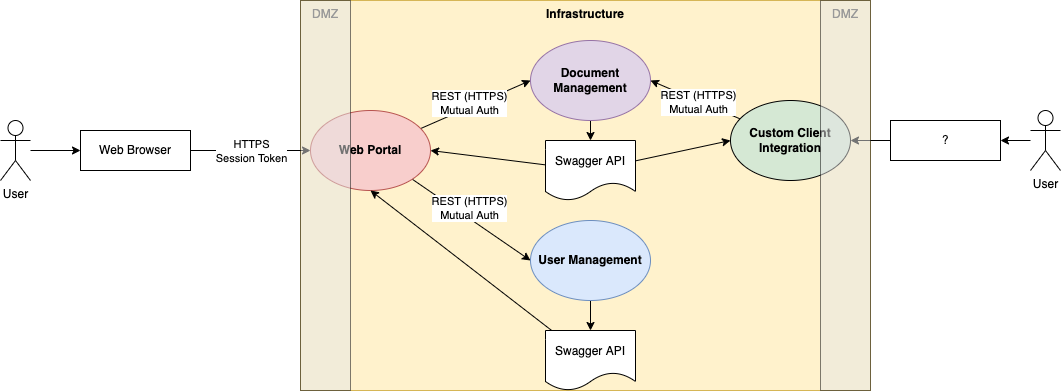

The diagram above was exported from draw.io. Its source (the exported page's mxGraphModel, read from the mxfile embedded in the PNG):
<mxGraphModel dx="1946" dy="737" grid="1" gridSize="10" guides="1" tooltips="1" connect="1" arrows="1" fold="1" page="1" pageScale="1" pageWidth="850" pageHeight="1100" math="0" shadow="0">
  <root>
    <mxCell id="WsujVX70dEuGRZJpyPNt-0" />
    <mxCell id="WsujVX70dEuGRZJpyPNt-1" parent="WsujVX70dEuGRZJpyPNt-0" />
    <mxCell id="WsujVX70dEuGRZJpyPNt-2" value="Infrastructure" style="rounded=0;whiteSpace=wrap;html=1;fillColor=#fff2cc;strokeColor=#d6b656;fontStyle=1;verticalAlign=top;" vertex="1" parent="WsujVX70dEuGRZJpyPNt-1">
      <mxGeometry x="150" y="110" width="570" height="390" as="geometry" />
    </mxCell>
    <mxCell id="WsujVX70dEuGRZJpyPNt-3" style="edgeStyle=none;rounded=0;orthogonalLoop=1;jettySize=auto;html=1;entryX=0;entryY=0.5;entryDx=0;entryDy=0;startArrow=none;startFill=0;endArrow=classic;endFill=1;strokeWidth=1;fillColor=#000000;" edge="1" parent="WsujVX70dEuGRZJpyPNt-1" source="WsujVX70dEuGRZJpyPNt-4" target="WsujVX70dEuGRZJpyPNt-17">
      <mxGeometry relative="1" as="geometry" />
    </mxCell>
    <mxCell id="pbaD3JF-SKxldNxs3W6f-1" value="HTTPS&lt;br&gt;Session Token" style="edgeLabel;html=1;align=center;verticalAlign=middle;resizable=0;points=[];fontColor=#000000;" vertex="1" connectable="0" parent="WsujVX70dEuGRZJpyPNt-3">
      <mxGeometry x="-0.16" y="2" relative="1" as="geometry">
        <mxPoint x="10" y="2" as="offset" />
      </mxGeometry>
    </mxCell>
    <mxCell id="WsujVX70dEuGRZJpyPNt-4" value="Web Browser" style="rounded=0;whiteSpace=wrap;html=1;" vertex="1" parent="WsujVX70dEuGRZJpyPNt-1">
      <mxGeometry x="-70" y="240" width="110" height="40" as="geometry" />
    </mxCell>
    <mxCell id="LnMOxW-uiNIdCNJsO0Fo-1" style="edgeStyle=none;rounded=0;orthogonalLoop=1;jettySize=auto;html=1;fontColor=#000000;startArrow=none;startFill=0;endArrow=classic;endFill=1;strokeWidth=1;fillColor=#000000;" edge="1" parent="WsujVX70dEuGRZJpyPNt-1" source="WsujVX70dEuGRZJpyPNt-5" target="LnMOxW-uiNIdCNJsO0Fo-0">
      <mxGeometry relative="1" as="geometry" />
    </mxCell>
    <mxCell id="WsujVX70dEuGRZJpyPNt-5" value="Document Management" style="ellipse;whiteSpace=wrap;html=1;fillColor=#e1d5e7;fontStyle=1;strokeColor=#9673a6;" vertex="1" parent="WsujVX70dEuGRZJpyPNt-1">
      <mxGeometry x="380" y="150" width="120" height="80" as="geometry" />
    </mxCell>
    <mxCell id="LnMOxW-uiNIdCNJsO0Fo-5" style="edgeStyle=none;rounded=0;orthogonalLoop=1;jettySize=auto;html=1;entryX=0.5;entryY=0;entryDx=0;entryDy=0;fontColor=#000000;startArrow=none;startFill=0;endArrow=classic;endFill=1;strokeWidth=1;fillColor=#000000;" edge="1" parent="WsujVX70dEuGRZJpyPNt-1" source="WsujVX70dEuGRZJpyPNt-6" target="LnMOxW-uiNIdCNJsO0Fo-4">
      <mxGeometry relative="1" as="geometry" />
    </mxCell>
    <mxCell id="WsujVX70dEuGRZJpyPNt-6" value="User Management" style="ellipse;whiteSpace=wrap;html=1;fillColor=#dae8fc;strokeColor=#6c8ebf;fontStyle=1" vertex="1" parent="WsujVX70dEuGRZJpyPNt-1">
      <mxGeometry x="380" y="330" width="120" height="80" as="geometry" />
    </mxCell>
    <mxCell id="WsujVX70dEuGRZJpyPNt-7" style="edgeStyle=none;rounded=0;orthogonalLoop=1;jettySize=auto;html=1;entryX=1;entryY=0.5;entryDx=0;entryDy=0;startArrow=none;startFill=0;endArrow=classic;endFill=1;strokeWidth=1;fillColor=#000000;" edge="1" parent="WsujVX70dEuGRZJpyPNt-1" source="WsujVX70dEuGRZJpyPNt-8" target="WsujVX70dEuGRZJpyPNt-5">
      <mxGeometry relative="1" as="geometry" />
    </mxCell>
    <mxCell id="rPCPe6O728wLWfeR1FMU-1" value="REST (HTTPS)&lt;br&gt;Mutual Auth" style="edgeLabel;html=1;align=center;verticalAlign=middle;resizable=0;points=[];fontColor=#000000;" vertex="1" connectable="0" parent="WsujVX70dEuGRZJpyPNt-7">
      <mxGeometry x="-0.071" y="1" relative="1" as="geometry">
        <mxPoint as="offset" />
      </mxGeometry>
    </mxCell>
    <mxCell id="WsujVX70dEuGRZJpyPNt-8" value="Custom Client Integration" style="ellipse;whiteSpace=wrap;html=1;fillColor=#D5E8D4;fontStyle=1" vertex="1" parent="WsujVX70dEuGRZJpyPNt-1">
      <mxGeometry x="580" y="210" width="120" height="80" as="geometry" />
    </mxCell>
    <mxCell id="WsujVX70dEuGRZJpyPNt-9" style="edgeStyle=none;rounded=0;orthogonalLoop=1;jettySize=auto;html=1;entryX=0;entryY=0.5;entryDx=0;entryDy=0;endArrow=classic;endFill=1;strokeWidth=1;fillColor=#000000;" edge="1" parent="WsujVX70dEuGRZJpyPNt-1" source="WsujVX70dEuGRZJpyPNt-10" target="WsujVX70dEuGRZJpyPNt-4">
      <mxGeometry relative="1" as="geometry" />
    </mxCell>
    <mxCell id="WsujVX70dEuGRZJpyPNt-10" value="User" style="shape=umlActor;verticalLabelPosition=bottom;verticalAlign=top;html=1;outlineConnect=0;" vertex="1" parent="WsujVX70dEuGRZJpyPNt-1">
      <mxGeometry x="-150" y="230" width="30" height="60" as="geometry" />
    </mxCell>
    <mxCell id="WsujVX70dEuGRZJpyPNt-11" style="edgeStyle=none;rounded=0;orthogonalLoop=1;jettySize=auto;html=1;entryX=1;entryY=0.5;entryDx=0;entryDy=0;startArrow=none;startFill=0;endArrow=classic;endFill=1;strokeWidth=1;fillColor=#000000;" edge="1" parent="WsujVX70dEuGRZJpyPNt-1" source="WsujVX70dEuGRZJpyPNt-12" target="WsujVX70dEuGRZJpyPNt-14">
      <mxGeometry relative="1" as="geometry" />
    </mxCell>
    <mxCell id="WsujVX70dEuGRZJpyPNt-12" value="User" style="shape=umlActor;verticalLabelPosition=bottom;verticalAlign=top;html=1;outlineConnect=0;" vertex="1" parent="WsujVX70dEuGRZJpyPNt-1">
      <mxGeometry x="880" y="220" width="30" height="60" as="geometry" />
    </mxCell>
    <mxCell id="WsujVX70dEuGRZJpyPNt-13" style="edgeStyle=none;rounded=0;orthogonalLoop=1;jettySize=auto;html=1;startArrow=none;startFill=0;endArrow=classic;endFill=1;strokeWidth=1;fillColor=#000000;" edge="1" parent="WsujVX70dEuGRZJpyPNt-1" source="WsujVX70dEuGRZJpyPNt-14" target="WsujVX70dEuGRZJpyPNt-8">
      <mxGeometry relative="1" as="geometry" />
    </mxCell>
    <mxCell id="WsujVX70dEuGRZJpyPNt-14" value="?" style="rounded=0;whiteSpace=wrap;html=1;fillColor=default;" vertex="1" parent="WsujVX70dEuGRZJpyPNt-1">
      <mxGeometry x="740" y="230" width="110" height="40" as="geometry" />
    </mxCell>
    <mxCell id="WsujVX70dEuGRZJpyPNt-15" style="edgeStyle=none;rounded=0;orthogonalLoop=1;jettySize=auto;html=1;entryX=0;entryY=0.5;entryDx=0;entryDy=0;startArrow=none;startFill=0;endArrow=classic;endFill=1;strokeWidth=1;fillColor=#000000;" edge="1" parent="WsujVX70dEuGRZJpyPNt-1" source="WsujVX70dEuGRZJpyPNt-17" target="WsujVX70dEuGRZJpyPNt-5">
      <mxGeometry relative="1" as="geometry" />
    </mxCell>
    <mxCell id="LEQ8aPKKhZ_tQKUYCI4V-0" value="REST (HTTPS)&lt;br&gt;Mutual Auth" style="edgeLabel;html=1;align=center;verticalAlign=middle;resizable=0;points=[];fontColor=#000000;" vertex="1" connectable="0" parent="WsujVX70dEuGRZJpyPNt-15">
      <mxGeometry x="-0.0898" y="4" relative="1" as="geometry">
        <mxPoint as="offset" />
      </mxGeometry>
    </mxCell>
    <mxCell id="WsujVX70dEuGRZJpyPNt-16" style="edgeStyle=none;rounded=0;orthogonalLoop=1;jettySize=auto;html=1;entryX=0;entryY=0.5;entryDx=0;entryDy=0;startArrow=none;startFill=0;endArrow=classic;endFill=1;strokeWidth=1;fillColor=#000000;" edge="1" parent="WsujVX70dEuGRZJpyPNt-1" source="WsujVX70dEuGRZJpyPNt-17" target="WsujVX70dEuGRZJpyPNt-6">
      <mxGeometry relative="1" as="geometry" />
    </mxCell>
    <mxCell id="rPCPe6O728wLWfeR1FMU-0" value="REST (HTTPS)&lt;br&gt;Mutual Auth" style="edgeLabel;html=1;align=center;verticalAlign=middle;resizable=0;points=[];fontColor=#000000;" vertex="1" connectable="0" parent="WsujVX70dEuGRZJpyPNt-16">
      <mxGeometry x="-0.337" y="1" relative="1" as="geometry">
        <mxPoint x="17" y="2" as="offset" />
      </mxGeometry>
    </mxCell>
    <mxCell id="WsujVX70dEuGRZJpyPNt-17" value="Web Portal" style="ellipse;whiteSpace=wrap;html=1;fillColor=#f8cecc;strokeColor=#b85450;fontStyle=1" vertex="1" parent="WsujVX70dEuGRZJpyPNt-1">
      <mxGeometry x="160" y="220" width="120" height="80" as="geometry" />
    </mxCell>
    <mxCell id="BfOduISg5S6qAzvSOZam-0" value="DMZ" style="rounded=0;whiteSpace=wrap;html=1;strokeColor=default;fillColor=#E6E6E6;verticalAlign=top;opacity=50;fontColor=#999999;" vertex="1" parent="WsujVX70dEuGRZJpyPNt-1">
      <mxGeometry x="150" y="110" width="50" height="390" as="geometry" />
    </mxCell>
    <mxCell id="BfOduISg5S6qAzvSOZam-1" value="DMZ" style="rounded=0;whiteSpace=wrap;html=1;strokeColor=default;fillColor=#E6E6E6;verticalAlign=top;opacity=50;fontColor=#999999;" vertex="1" parent="WsujVX70dEuGRZJpyPNt-1">
      <mxGeometry x="670" y="110" width="50" height="390" as="geometry" />
    </mxCell>
    <mxCell id="LnMOxW-uiNIdCNJsO0Fo-2" style="edgeStyle=none;rounded=0;orthogonalLoop=1;jettySize=auto;html=1;entryX=0;entryY=0.5;entryDx=0;entryDy=0;fontColor=#000000;startArrow=none;startFill=0;endArrow=classic;endFill=1;strokeWidth=1;fillColor=#000000;" edge="1" parent="WsujVX70dEuGRZJpyPNt-1" source="LnMOxW-uiNIdCNJsO0Fo-0" target="WsujVX70dEuGRZJpyPNt-8">
      <mxGeometry relative="1" as="geometry" />
    </mxCell>
    <mxCell id="LnMOxW-uiNIdCNJsO0Fo-3" style="edgeStyle=none;rounded=0;orthogonalLoop=1;jettySize=auto;html=1;entryX=1;entryY=0.5;entryDx=0;entryDy=0;fontColor=#000000;startArrow=none;startFill=0;endArrow=classic;endFill=1;strokeWidth=1;fillColor=#000000;" edge="1" parent="WsujVX70dEuGRZJpyPNt-1" source="LnMOxW-uiNIdCNJsO0Fo-0" target="WsujVX70dEuGRZJpyPNt-17">
      <mxGeometry relative="1" as="geometry" />
    </mxCell>
    <mxCell id="LnMOxW-uiNIdCNJsO0Fo-0" value="Swagger API" style="shape=document;whiteSpace=wrap;html=1;boundedLbl=1;fontColor=#000000;strokeColor=default;strokeWidth=1;fillColor=default;" vertex="1" parent="WsujVX70dEuGRZJpyPNt-1">
      <mxGeometry x="395" y="250" width="90" height="60" as="geometry" />
    </mxCell>
    <mxCell id="LnMOxW-uiNIdCNJsO0Fo-6" style="edgeStyle=none;rounded=0;orthogonalLoop=1;jettySize=auto;html=1;entryX=0.5;entryY=1;entryDx=0;entryDy=0;fontColor=#000000;startArrow=none;startFill=0;endArrow=classic;endFill=1;strokeWidth=1;fillColor=#000000;" edge="1" parent="WsujVX70dEuGRZJpyPNt-1" source="LnMOxW-uiNIdCNJsO0Fo-4" target="WsujVX70dEuGRZJpyPNt-17">
      <mxGeometry relative="1" as="geometry" />
    </mxCell>
    <mxCell id="LnMOxW-uiNIdCNJsO0Fo-4" value="Swagger API" style="shape=document;whiteSpace=wrap;html=1;boundedLbl=1;fontColor=#000000;strokeColor=default;strokeWidth=1;fillColor=default;" vertex="1" parent="WsujVX70dEuGRZJpyPNt-1">
      <mxGeometry x="395" y="440" width="90" height="60" as="geometry" />
    </mxCell>
  </root>
</mxGraphModel>